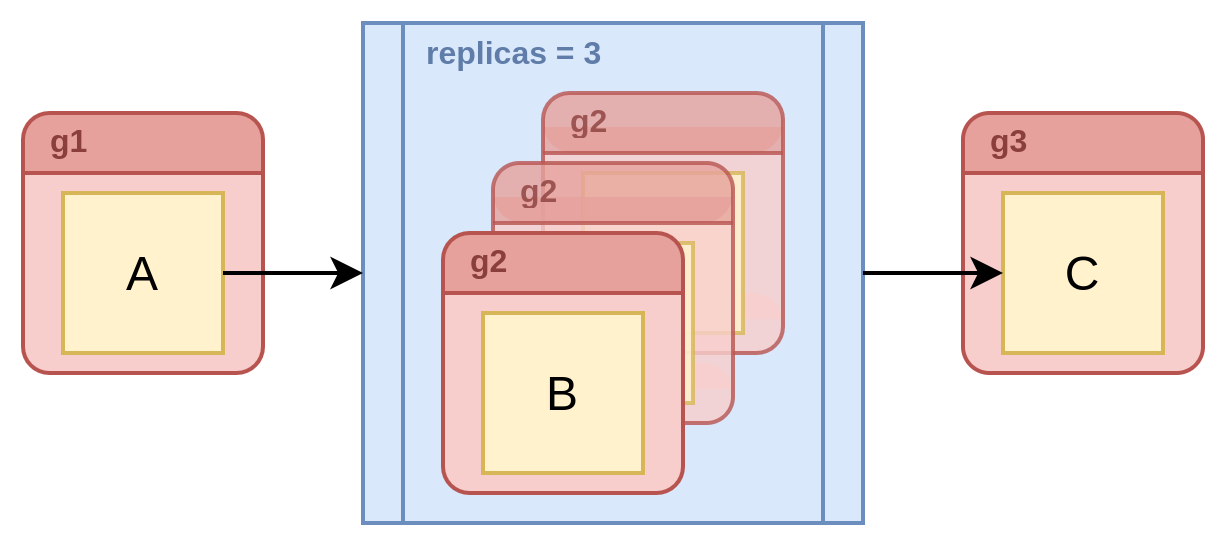

The diagram above was exported from draw.io. Its source (the exported page's mxGraphModel, read from the mxfile embedded in the PNG):
<mxGraphModel dx="934" dy="514" grid="1" gridSize="10" guides="1" tooltips="1" connect="1" arrows="1" fold="1" page="1" pageScale="1" pageWidth="850" pageHeight="1100" math="0" shadow="0">
  <root>
    <mxCell id="SD7719C0xoD8LHaTFv68-0" />
    <mxCell id="SD7719C0xoD8LHaTFv68-1" parent="SD7719C0xoD8LHaTFv68-0" />
    <mxCell id="CiHKtAsyOiNHsiBh83lu-0" value="" style="rounded=0;whiteSpace=wrap;html=1;labelBackgroundColor=none;strokeWidth=2;fontFamily=Helvetica;fontSize=16;align=left;strokeColor=none;" vertex="1" parent="SD7719C0xoD8LHaTFv68-1">
      <mxGeometry x="40" y="440" width="610" height="270" as="geometry" />
    </mxCell>
    <mxCell id="CiHKtAsyOiNHsiBh83lu-94" value="" style="shape=process;whiteSpace=wrap;html=1;backgroundOutline=1;strokeWidth=2;fillColor=#dae8fc;size=0.08;strokeColor=#6C8EBF;" vertex="1" parent="SD7719C0xoD8LHaTFv68-1">
      <mxGeometry x="220" y="450" width="250" height="250" as="geometry" />
    </mxCell>
    <mxCell id="CiHKtAsyOiNHsiBh83lu-84" value="" style="group" vertex="1" connectable="0" parent="SD7719C0xoD8LHaTFv68-1">
      <mxGeometry x="310" y="485" width="120" height="200" as="geometry" />
    </mxCell>
    <mxCell id="CiHKtAsyOiNHsiBh83lu-85" value="" style="rounded=1;whiteSpace=wrap;html=1;strokeWidth=2;arcSize=50;strokeColor=none;fillColor=#E6A19C;textOpacity=80;opacity=80;" vertex="1" parent="CiHKtAsyOiNHsiBh83lu-84">
      <mxGeometry width="120" height="30" as="geometry" />
    </mxCell>
    <mxCell id="CiHKtAsyOiNHsiBh83lu-86" value="" style="rounded=0;whiteSpace=wrap;html=1;labelBackgroundColor=none;fontFamily=Helvetica;fontSize=16;align=left;strokeWidth=2;strokeColor=none;fillColor=#E6A19C;textOpacity=80;opacity=80;" vertex="1" parent="CiHKtAsyOiNHsiBh83lu-84">
      <mxGeometry y="17" width="120" height="13" as="geometry" />
    </mxCell>
    <mxCell id="CiHKtAsyOiNHsiBh83lu-87" value="" style="group;textOpacity=80;opacity=80;" vertex="1" connectable="0" parent="CiHKtAsyOiNHsiBh83lu-84">
      <mxGeometry y="30" width="120" height="100" as="geometry" />
    </mxCell>
    <mxCell id="CiHKtAsyOiNHsiBh83lu-88" value="" style="rounded=1;whiteSpace=wrap;html=1;strokeWidth=2;arcSize=50;fillColor=#f8cecc;strokeColor=none;textOpacity=80;opacity=80;" vertex="1" parent="CiHKtAsyOiNHsiBh83lu-87">
      <mxGeometry y="70" width="120" height="30" as="geometry" />
    </mxCell>
    <mxCell id="CiHKtAsyOiNHsiBh83lu-89" value="" style="rounded=0;whiteSpace=wrap;html=1;labelBackgroundColor=none;fontFamily=Helvetica;fontSize=16;align=left;fillColor=#f8cecc;strokeWidth=2;strokeColor=none;textOpacity=80;opacity=80;" vertex="1" parent="CiHKtAsyOiNHsiBh83lu-87">
      <mxGeometry width="120" height="83" as="geometry" />
    </mxCell>
    <mxCell id="CiHKtAsyOiNHsiBh83lu-91" value="" style="endArrow=none;html=1;strokeWidth=2;fontFamily=Helvetica;fontSize=16;fontColor=#855451;strokeColor=#B85450;textOpacity=80;opacity=80;" edge="1" parent="CiHKtAsyOiNHsiBh83lu-84">
      <mxGeometry width="21.428571428571427" height="50" as="geometry">
        <mxPoint y="30" as="sourcePoint" />
        <mxPoint x="120" y="30" as="targetPoint" />
      </mxGeometry>
    </mxCell>
    <mxCell id="CiHKtAsyOiNHsiBh83lu-92" value="g2" style="text;html=1;strokeColor=none;fillColor=none;align=left;verticalAlign=middle;whiteSpace=wrap;rounded=0;labelBackgroundColor=none;fontFamily=Helvetica;fontSize=16;fontStyle=1;fontColor=#8A3F3C;textOpacity=80;opacity=80;" vertex="1" parent="CiHKtAsyOiNHsiBh83lu-84">
      <mxGeometry x="11.57" y="4" width="104.86" height="20" as="geometry" />
    </mxCell>
    <mxCell id="CiHKtAsyOiNHsiBh83lu-93" value="B" style="whiteSpace=wrap;html=1;aspect=fixed;fillColor=#fff2cc;strokeColor=#d6b656;strokeWidth=2;fontStyle=0;fontSize=24;textOpacity=80;opacity=80;" vertex="1" parent="CiHKtAsyOiNHsiBh83lu-84">
      <mxGeometry x="20" y="40" width="80" height="80" as="geometry" />
    </mxCell>
    <mxCell id="CiHKtAsyOiNHsiBh83lu-90" value="" style="rounded=1;whiteSpace=wrap;html=1;strokeWidth=2;arcSize=11;strokeColor=#B85450;fillColor=none;textOpacity=80;opacity=80;" vertex="1" parent="CiHKtAsyOiNHsiBh83lu-84">
      <mxGeometry width="120" height="130" as="geometry" />
    </mxCell>
    <mxCell id="CiHKtAsyOiNHsiBh83lu-106" value="" style="group" vertex="1" connectable="0" parent="CiHKtAsyOiNHsiBh83lu-84">
      <mxGeometry x="-25" y="35" width="120" height="165" as="geometry" />
    </mxCell>
    <mxCell id="CiHKtAsyOiNHsiBh83lu-107" value="" style="rounded=1;whiteSpace=wrap;html=1;strokeWidth=2;arcSize=50;strokeColor=none;fillColor=#E6A19C;textOpacity=80;opacity=80;" vertex="1" parent="CiHKtAsyOiNHsiBh83lu-106">
      <mxGeometry width="120" height="30" as="geometry" />
    </mxCell>
    <mxCell id="CiHKtAsyOiNHsiBh83lu-108" value="" style="rounded=0;whiteSpace=wrap;html=1;labelBackgroundColor=none;fontFamily=Helvetica;fontSize=16;align=left;strokeWidth=2;strokeColor=none;fillColor=#E6A19C;textOpacity=80;opacity=80;" vertex="1" parent="CiHKtAsyOiNHsiBh83lu-106">
      <mxGeometry y="17" width="120" height="13" as="geometry" />
    </mxCell>
    <mxCell id="CiHKtAsyOiNHsiBh83lu-109" value="" style="group;textOpacity=80;opacity=80;" vertex="1" connectable="0" parent="CiHKtAsyOiNHsiBh83lu-106">
      <mxGeometry y="30" width="120" height="100" as="geometry" />
    </mxCell>
    <mxCell id="CiHKtAsyOiNHsiBh83lu-110" value="" style="rounded=1;whiteSpace=wrap;html=1;strokeWidth=2;arcSize=50;fillColor=#f8cecc;strokeColor=none;textOpacity=80;opacity=80;" vertex="1" parent="CiHKtAsyOiNHsiBh83lu-109">
      <mxGeometry y="70" width="120" height="30" as="geometry" />
    </mxCell>
    <mxCell id="CiHKtAsyOiNHsiBh83lu-111" value="" style="rounded=0;whiteSpace=wrap;html=1;labelBackgroundColor=none;fontFamily=Helvetica;fontSize=16;align=left;fillColor=#f8cecc;strokeWidth=2;strokeColor=none;textOpacity=80;opacity=80;" vertex="1" parent="CiHKtAsyOiNHsiBh83lu-109">
      <mxGeometry width="120" height="83" as="geometry" />
    </mxCell>
    <mxCell id="CiHKtAsyOiNHsiBh83lu-112" value="" style="endArrow=none;html=1;strokeWidth=2;fontFamily=Helvetica;fontSize=16;fontColor=#855451;strokeColor=#B85450;textOpacity=80;opacity=80;" edge="1" parent="CiHKtAsyOiNHsiBh83lu-106">
      <mxGeometry width="21.428571428571427" height="50" as="geometry">
        <mxPoint y="30" as="sourcePoint" />
        <mxPoint x="120" y="30" as="targetPoint" />
      </mxGeometry>
    </mxCell>
    <mxCell id="CiHKtAsyOiNHsiBh83lu-113" value="g2" style="text;html=1;strokeColor=none;fillColor=none;align=left;verticalAlign=middle;whiteSpace=wrap;rounded=0;labelBackgroundColor=none;fontFamily=Helvetica;fontSize=16;fontStyle=1;fontColor=#8A3F3C;textOpacity=80;opacity=80;" vertex="1" parent="CiHKtAsyOiNHsiBh83lu-106">
      <mxGeometry x="11.57" y="4" width="104.86" height="20" as="geometry" />
    </mxCell>
    <mxCell id="CiHKtAsyOiNHsiBh83lu-114" value="B" style="whiteSpace=wrap;html=1;aspect=fixed;fillColor=#fff2cc;strokeColor=#d6b656;strokeWidth=2;fontStyle=0;fontSize=24;textOpacity=80;opacity=80;" vertex="1" parent="CiHKtAsyOiNHsiBh83lu-106">
      <mxGeometry x="20" y="40" width="80" height="80" as="geometry" />
    </mxCell>
    <mxCell id="CiHKtAsyOiNHsiBh83lu-115" value="" style="rounded=1;whiteSpace=wrap;html=1;strokeWidth=2;arcSize=11;strokeColor=#B85450;fillColor=none;textOpacity=80;opacity=80;" vertex="1" parent="CiHKtAsyOiNHsiBh83lu-106">
      <mxGeometry width="120" height="130" as="geometry" />
    </mxCell>
    <mxCell id="CiHKtAsyOiNHsiBh83lu-126" value="" style="group" vertex="1" connectable="0" parent="CiHKtAsyOiNHsiBh83lu-106">
      <mxGeometry x="-25" y="35" width="120" height="130" as="geometry" />
    </mxCell>
    <mxCell id="CiHKtAsyOiNHsiBh83lu-127" value="" style="rounded=1;whiteSpace=wrap;html=1;strokeWidth=2;arcSize=50;strokeColor=none;fillColor=#E6A19C;" vertex="1" parent="CiHKtAsyOiNHsiBh83lu-126">
      <mxGeometry width="120" height="30" as="geometry" />
    </mxCell>
    <mxCell id="CiHKtAsyOiNHsiBh83lu-128" value="" style="rounded=0;whiteSpace=wrap;html=1;labelBackgroundColor=none;fontFamily=Helvetica;fontSize=16;align=left;strokeWidth=2;strokeColor=none;fillColor=#E6A19C;" vertex="1" parent="CiHKtAsyOiNHsiBh83lu-126">
      <mxGeometry y="17" width="120" height="13" as="geometry" />
    </mxCell>
    <mxCell id="CiHKtAsyOiNHsiBh83lu-129" value="" style="group" vertex="1" connectable="0" parent="CiHKtAsyOiNHsiBh83lu-126">
      <mxGeometry y="30" width="120" height="100" as="geometry" />
    </mxCell>
    <mxCell id="CiHKtAsyOiNHsiBh83lu-130" value="" style="rounded=1;whiteSpace=wrap;html=1;strokeWidth=2;arcSize=50;fillColor=#f8cecc;strokeColor=none;" vertex="1" parent="CiHKtAsyOiNHsiBh83lu-129">
      <mxGeometry y="70" width="120" height="30" as="geometry" />
    </mxCell>
    <mxCell id="CiHKtAsyOiNHsiBh83lu-131" value="" style="rounded=0;whiteSpace=wrap;html=1;labelBackgroundColor=none;fontFamily=Helvetica;fontSize=16;align=left;fillColor=#f8cecc;strokeWidth=2;strokeColor=none;" vertex="1" parent="CiHKtAsyOiNHsiBh83lu-129">
      <mxGeometry width="120" height="83" as="geometry" />
    </mxCell>
    <mxCell id="CiHKtAsyOiNHsiBh83lu-132" value="" style="rounded=1;whiteSpace=wrap;html=1;strokeWidth=2;arcSize=11;strokeColor=#B85450;fillColor=none;" vertex="1" parent="CiHKtAsyOiNHsiBh83lu-126">
      <mxGeometry width="120" height="130" as="geometry" />
    </mxCell>
    <mxCell id="CiHKtAsyOiNHsiBh83lu-133" value="" style="endArrow=none;html=1;strokeWidth=2;fontFamily=Helvetica;fontSize=16;fontColor=#855451;strokeColor=#B85450;" edge="1" parent="CiHKtAsyOiNHsiBh83lu-126">
      <mxGeometry width="21.428571428571427" height="50" as="geometry">
        <mxPoint y="30" as="sourcePoint" />
        <mxPoint x="120" y="30" as="targetPoint" />
      </mxGeometry>
    </mxCell>
    <mxCell id="CiHKtAsyOiNHsiBh83lu-134" value="g2" style="text;html=1;strokeColor=none;fillColor=none;align=left;verticalAlign=middle;whiteSpace=wrap;rounded=0;labelBackgroundColor=none;fontFamily=Helvetica;fontSize=16;fontStyle=1;fontColor=#8A3F3C;" vertex="1" parent="CiHKtAsyOiNHsiBh83lu-126">
      <mxGeometry x="11.57" y="4" width="104.86" height="20" as="geometry" />
    </mxCell>
    <mxCell id="CiHKtAsyOiNHsiBh83lu-135" value="B" style="whiteSpace=wrap;html=1;aspect=fixed;fillColor=#fff2cc;strokeColor=#d6b656;strokeWidth=2;fontStyle=0;fontSize=24;" vertex="1" parent="CiHKtAsyOiNHsiBh83lu-126">
      <mxGeometry x="20" y="40" width="80" height="80" as="geometry" />
    </mxCell>
    <mxCell id="CiHKtAsyOiNHsiBh83lu-146" value="" style="group" vertex="1" connectable="0" parent="SD7719C0xoD8LHaTFv68-1">
      <mxGeometry x="50" y="495" width="120" height="130" as="geometry" />
    </mxCell>
    <mxCell id="CiHKtAsyOiNHsiBh83lu-147" value="" style="rounded=1;whiteSpace=wrap;html=1;strokeWidth=2;arcSize=50;strokeColor=none;fillColor=#E6A19C;" vertex="1" parent="CiHKtAsyOiNHsiBh83lu-146">
      <mxGeometry width="120" height="30" as="geometry" />
    </mxCell>
    <mxCell id="CiHKtAsyOiNHsiBh83lu-148" value="" style="rounded=0;whiteSpace=wrap;html=1;labelBackgroundColor=none;fontFamily=Helvetica;fontSize=16;align=left;strokeWidth=2;strokeColor=none;fillColor=#E6A19C;" vertex="1" parent="CiHKtAsyOiNHsiBh83lu-146">
      <mxGeometry y="17" width="120" height="13" as="geometry" />
    </mxCell>
    <mxCell id="CiHKtAsyOiNHsiBh83lu-149" value="" style="group" vertex="1" connectable="0" parent="CiHKtAsyOiNHsiBh83lu-146">
      <mxGeometry y="30" width="120" height="100" as="geometry" />
    </mxCell>
    <mxCell id="CiHKtAsyOiNHsiBh83lu-150" value="" style="rounded=1;whiteSpace=wrap;html=1;strokeWidth=2;arcSize=50;fillColor=#f8cecc;strokeColor=none;" vertex="1" parent="CiHKtAsyOiNHsiBh83lu-149">
      <mxGeometry y="70" width="120" height="30" as="geometry" />
    </mxCell>
    <mxCell id="CiHKtAsyOiNHsiBh83lu-151" value="" style="rounded=0;whiteSpace=wrap;html=1;labelBackgroundColor=none;fontFamily=Helvetica;fontSize=16;align=left;fillColor=#f8cecc;strokeWidth=2;strokeColor=none;" vertex="1" parent="CiHKtAsyOiNHsiBh83lu-149">
      <mxGeometry width="120" height="83" as="geometry" />
    </mxCell>
    <mxCell id="CiHKtAsyOiNHsiBh83lu-152" value="" style="rounded=1;whiteSpace=wrap;html=1;strokeWidth=2;arcSize=11;strokeColor=#B85450;fillColor=none;" vertex="1" parent="CiHKtAsyOiNHsiBh83lu-146">
      <mxGeometry width="120" height="130" as="geometry" />
    </mxCell>
    <mxCell id="CiHKtAsyOiNHsiBh83lu-153" value="" style="endArrow=none;html=1;strokeWidth=2;fontFamily=Helvetica;fontSize=16;fontColor=#855451;strokeColor=#B85450;" edge="1" parent="CiHKtAsyOiNHsiBh83lu-146">
      <mxGeometry width="21.428571428571427" height="50" as="geometry">
        <mxPoint y="30" as="sourcePoint" />
        <mxPoint x="120" y="30" as="targetPoint" />
      </mxGeometry>
    </mxCell>
    <mxCell id="CiHKtAsyOiNHsiBh83lu-154" value="g1" style="text;html=1;strokeColor=none;fillColor=none;align=left;verticalAlign=middle;whiteSpace=wrap;rounded=0;labelBackgroundColor=none;fontFamily=Helvetica;fontSize=16;fontStyle=1;fontColor=#8A3F3C;" vertex="1" parent="CiHKtAsyOiNHsiBh83lu-146">
      <mxGeometry x="11.57" y="4" width="104.86" height="20" as="geometry" />
    </mxCell>
    <mxCell id="CiHKtAsyOiNHsiBh83lu-155" value="A" style="whiteSpace=wrap;html=1;aspect=fixed;fillColor=#fff2cc;strokeColor=#d6b656;strokeWidth=2;fontStyle=0;fontSize=24;" vertex="1" parent="CiHKtAsyOiNHsiBh83lu-146">
      <mxGeometry x="20" y="40" width="80" height="80" as="geometry" />
    </mxCell>
    <mxCell id="CiHKtAsyOiNHsiBh83lu-156" value="" style="group" vertex="1" connectable="0" parent="SD7719C0xoD8LHaTFv68-1">
      <mxGeometry x="520" y="495" width="120" height="130" as="geometry" />
    </mxCell>
    <mxCell id="CiHKtAsyOiNHsiBh83lu-157" value="" style="rounded=1;whiteSpace=wrap;html=1;strokeWidth=2;arcSize=50;strokeColor=none;fillColor=#E6A19C;" vertex="1" parent="CiHKtAsyOiNHsiBh83lu-156">
      <mxGeometry width="120" height="30" as="geometry" />
    </mxCell>
    <mxCell id="CiHKtAsyOiNHsiBh83lu-158" value="" style="rounded=0;whiteSpace=wrap;html=1;labelBackgroundColor=none;fontFamily=Helvetica;fontSize=16;align=left;strokeWidth=2;strokeColor=none;fillColor=#E6A19C;" vertex="1" parent="CiHKtAsyOiNHsiBh83lu-156">
      <mxGeometry y="17" width="120" height="13" as="geometry" />
    </mxCell>
    <mxCell id="CiHKtAsyOiNHsiBh83lu-159" value="" style="group" vertex="1" connectable="0" parent="CiHKtAsyOiNHsiBh83lu-156">
      <mxGeometry y="30" width="120" height="100" as="geometry" />
    </mxCell>
    <mxCell id="CiHKtAsyOiNHsiBh83lu-160" value="" style="rounded=1;whiteSpace=wrap;html=1;strokeWidth=2;arcSize=50;fillColor=#f8cecc;strokeColor=none;" vertex="1" parent="CiHKtAsyOiNHsiBh83lu-159">
      <mxGeometry y="70" width="120" height="30" as="geometry" />
    </mxCell>
    <mxCell id="CiHKtAsyOiNHsiBh83lu-161" value="" style="rounded=0;whiteSpace=wrap;html=1;labelBackgroundColor=none;fontFamily=Helvetica;fontSize=16;align=left;fillColor=#f8cecc;strokeWidth=2;strokeColor=none;" vertex="1" parent="CiHKtAsyOiNHsiBh83lu-159">
      <mxGeometry width="120" height="83" as="geometry" />
    </mxCell>
    <mxCell id="CiHKtAsyOiNHsiBh83lu-162" value="" style="rounded=1;whiteSpace=wrap;html=1;strokeWidth=2;arcSize=11;strokeColor=#B85450;fillColor=none;" vertex="1" parent="CiHKtAsyOiNHsiBh83lu-156">
      <mxGeometry width="120" height="130" as="geometry" />
    </mxCell>
    <mxCell id="CiHKtAsyOiNHsiBh83lu-163" value="" style="endArrow=none;html=1;strokeWidth=2;fontFamily=Helvetica;fontSize=16;fontColor=#855451;strokeColor=#B85450;" edge="1" parent="CiHKtAsyOiNHsiBh83lu-156">
      <mxGeometry width="21.428571428571427" height="50" as="geometry">
        <mxPoint y="30" as="sourcePoint" />
        <mxPoint x="120" y="30" as="targetPoint" />
      </mxGeometry>
    </mxCell>
    <mxCell id="CiHKtAsyOiNHsiBh83lu-164" value="g3" style="text;html=1;strokeColor=none;fillColor=none;align=left;verticalAlign=middle;whiteSpace=wrap;rounded=0;labelBackgroundColor=none;fontFamily=Helvetica;fontSize=16;fontStyle=1;fontColor=#8A3F3C;" vertex="1" parent="CiHKtAsyOiNHsiBh83lu-156">
      <mxGeometry x="11.57" y="4" width="104.86" height="20" as="geometry" />
    </mxCell>
    <mxCell id="CiHKtAsyOiNHsiBh83lu-165" value="C" style="whiteSpace=wrap;html=1;aspect=fixed;fillColor=#fff2cc;strokeColor=#d6b656;strokeWidth=2;fontStyle=0;fontSize=24;" vertex="1" parent="CiHKtAsyOiNHsiBh83lu-156">
      <mxGeometry x="20" y="40" width="80" height="80" as="geometry" />
    </mxCell>
    <mxCell id="CiHKtAsyOiNHsiBh83lu-170" style="edgeStyle=orthogonalEdgeStyle;rounded=0;orthogonalLoop=1;jettySize=auto;html=1;exitX=1;exitY=0.5;exitDx=0;exitDy=0;entryX=0;entryY=0.5;entryDx=0;entryDy=0;endSize=10;strokeWidth=2;" edge="1" parent="SD7719C0xoD8LHaTFv68-1" source="CiHKtAsyOiNHsiBh83lu-155" target="CiHKtAsyOiNHsiBh83lu-94">
      <mxGeometry relative="1" as="geometry" />
    </mxCell>
    <mxCell id="CiHKtAsyOiNHsiBh83lu-169" style="edgeStyle=orthogonalEdgeStyle;rounded=0;orthogonalLoop=1;jettySize=auto;html=1;exitX=1;exitY=0.5;exitDx=0;exitDy=0;entryX=0;entryY=0.5;entryDx=0;entryDy=0;endSize=10;strokeWidth=2;" edge="1" parent="SD7719C0xoD8LHaTFv68-1" source="CiHKtAsyOiNHsiBh83lu-94" target="CiHKtAsyOiNHsiBh83lu-165">
      <mxGeometry relative="1" as="geometry" />
    </mxCell>
    <mxCell id="CiHKtAsyOiNHsiBh83lu-171" value="replicas = 3" style="text;html=1;strokeColor=none;fillColor=none;align=left;verticalAlign=middle;whiteSpace=wrap;rounded=0;labelBackgroundColor=none;fontFamily=Helvetica;fontSize=16;fontStyle=1;fontColor=#5F7DA8;" vertex="1" parent="SD7719C0xoD8LHaTFv68-1">
      <mxGeometry x="250" y="455" width="104.86" height="20" as="geometry" />
    </mxCell>
  </root>
</mxGraphModel>